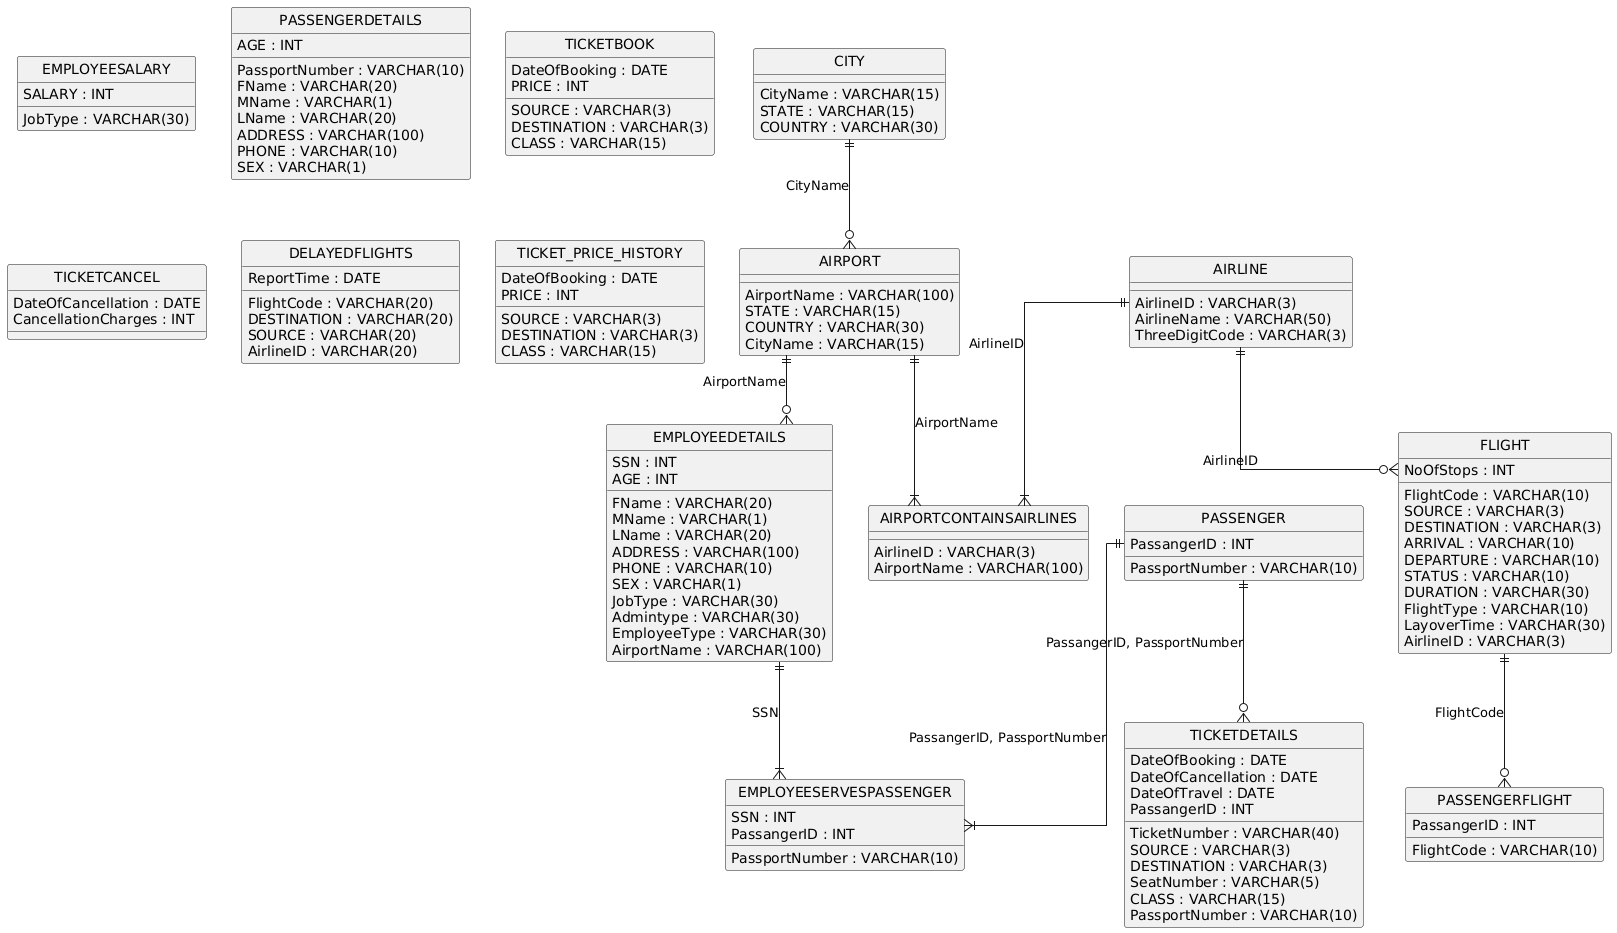

The diagram above was rendered by PlantUML. Its source (embedded in the PNG):
@startuml
hide circle
skinparam linetype ortho

entity "CITY" as CITY {
  CityName : VARCHAR(15)
  STATE : VARCHAR(15)
  COUNTRY : VARCHAR(30)
}

entity "AIRPORT" as AIRPORT {
  AirportName : VARCHAR(100)
  STATE : VARCHAR(15)
  COUNTRY : VARCHAR(30)
  CityName : VARCHAR(15)
}

entity "AIRLINE" as AIRLINE {
  AirlineID : VARCHAR(3)
  AirlineName : VARCHAR(50)
  ThreeDigitCode : VARCHAR(3)
}

entity "AIRPORTCONTAINSAIRLINES" as AIRPORTCONTAINSAIRLINES {
  AirlineID : VARCHAR(3)
  AirportName : VARCHAR(100)
}

entity "FLIGHT" as FLIGHT {
  FlightCode : VARCHAR(10)
  SOURCE : VARCHAR(3)
  DESTINATION : VARCHAR(3)
  ARRIVAL : VARCHAR(10)
  DEPARTURE : VARCHAR(10)
  STATUS : VARCHAR(10)
  DURATION : VARCHAR(30)
  FlightType : VARCHAR(10)
  LayoverTime : VARCHAR(30)
  NoOfStops : INT
  AirlineID : VARCHAR(3)
}

entity "EMPLOYEEDETAILS" as EMPLOYEEDETAILS {
  SSN : INT
  FName : VARCHAR(20)
  MName : VARCHAR(1)
  LName : VARCHAR(20)
  ADDRESS : VARCHAR(100)
  PHONE : VARCHAR(10)
  AGE : INT
  SEX : VARCHAR(1)
  JobType : VARCHAR(30)
  Admintype : VARCHAR(30)
  EmployeeType : VARCHAR(30)
  AirportName : VARCHAR(100)
}

entity "EMPLOYEESALARY" as EMPLOYEESALARY {
  JobType : VARCHAR(30)
  SALARY : INT
}

entity "PASSENGERDETAILS" as PASSENGERDETAILS {
  PassportNumber : VARCHAR(10)
  FName : VARCHAR(20)
  MName : VARCHAR(1)
  LName : VARCHAR(20)
  ADDRESS : VARCHAR(100)
  PHONE : VARCHAR(10)
  AGE : INT
  SEX : VARCHAR(1)
}

entity "PASSENGER" as PASSENGER {
  PassangerID : INT
  PassportNumber : VARCHAR(10)
}

entity "PASSENGERFLIGHT" as PASSENGERFLIGHT {
  PassangerID : INT
  FlightCode : VARCHAR(10)
}

entity "TICKETDETAILS" as TICKETDETAILS {
  TicketNumber : VARCHAR(40)
  SOURCE : VARCHAR(3)
  DESTINATION : VARCHAR(3)
  DateOfBooking : DATE
  DateOfCancellation : DATE
  DateOfTravel : DATE
  SeatNumber : VARCHAR(5)
  CLASS : VARCHAR(15)
  PassangerID : INT
  PassportNumber : VARCHAR(10)
}

entity "TICKETBOOK" as TICKETBOOK {
  DateOfBooking : DATE
  SOURCE : VARCHAR(3)
  DESTINATION : VARCHAR(3)
  CLASS : VARCHAR(15)
  PRICE : INT
}

entity "TICKETCANCEL" as TICKETCANCEL {
  DateOfCancellation : DATE
  CancellationCharges : INT
}

entity "EMPLOYEESERVESPASSENGER" as EMPLOYEESERVESPASSENGER {
  SSN : INT
  PassangerID : INT
  PassportNumber : VARCHAR(10)
}

entity "DELAYEDFLIGHTS" as DELAYEDFLIGHTS {
  FlightCode : VARCHAR(20)
  DESTINATION : VARCHAR(20)
  SOURCE : VARCHAR(20)
  AirlineID : VARCHAR(20)
  ReportTime : DATE
}

entity "TICKET_PRICE_HISTORY" as TICKET_PRICE_HISTORY {
  DateOfBooking : DATE
  SOURCE : VARCHAR(3)
  DESTINATION : VARCHAR(3)
  CLASS : VARCHAR(15)
  PRICE : INT
}

CITY ||--o{ AIRPORT : "CityName"
AIRLINE ||--|{ AIRPORTCONTAINSAIRLINES : "AirlineID"
AIRPORT ||--|{ AIRPORTCONTAINSAIRLINES : "AirportName"
AIRLINE ||--o{ FLIGHT : "AirlineID"
AIRPORT ||--o{ EMPLOYEEDETAILS : "AirportName"
FLIGHT ||--o{ PASSENGERFLIGHT : "FlightCode"
PASSENGER ||--o{ TICKETDETAILS : "PassangerID, PassportNumber"
PASSENGER ||--|{ EMPLOYEESERVESPASSENGER : "PassangerID, PassportNumber"
EMPLOYEEDETAILS ||--|{ EMPLOYEESERVESPASSENGER : "SSN"
@enduml